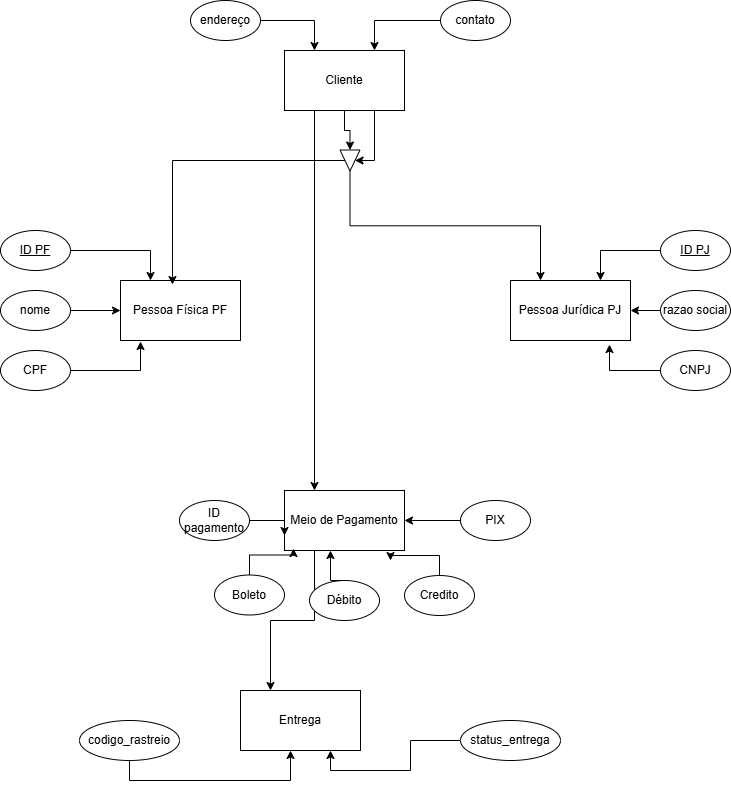

The diagram above was exported from draw.io. Its source (the exported page's mxGraphModel, read from the mxfile embedded in the PNG):
<mxGraphModel dx="860" dy="431" grid="1" gridSize="10" guides="1" tooltips="1" connect="1" arrows="1" fold="1" page="1" pageScale="1" pageWidth="827" pageHeight="1169" math="0" shadow="0">
  <root>
    <mxCell id="0" />
    <mxCell id="1" parent="0" />
    <mxCell id="fM5jxz5KPZId9MsXldcG-1" parent="1" style="rounded=0;whiteSpace=wrap;html=1;" value="Pessoa Física PF" vertex="1">
      <mxGeometry height="60" width="120" x="190" y="290" as="geometry" />
    </mxCell>
    <mxCell id="fM5jxz5KPZId9MsXldcG-2" parent="1" style="rounded=0;whiteSpace=wrap;html=1;" value="Pessoa Jurídica PJ" vertex="1">
      <mxGeometry height="60" width="120" x="580" y="290" as="geometry" />
    </mxCell>
    <mxCell id="acIUjG6fp8Tg-64MEPHk-38" edge="1" parent="1" source="fM5jxz5KPZId9MsXldcG-3" style="edgeStyle=orthogonalEdgeStyle;rounded=0;orthogonalLoop=1;jettySize=auto;html=1;exitX=0.25;exitY=1;exitDx=0;exitDy=0;entryX=0.25;entryY=0;entryDx=0;entryDy=0;" target="fM5jxz5KPZId9MsXldcG-4">
      <mxGeometry relative="1" as="geometry" />
    </mxCell>
    <mxCell id="fM5jxz5KPZId9MsXldcG-3" parent="1" style="rounded=0;whiteSpace=wrap;html=1;" value="Meio de Pagamento" vertex="1">
      <mxGeometry height="60" width="120" x="354" y="500" as="geometry" />
    </mxCell>
    <mxCell id="fM5jxz5KPZId9MsXldcG-4" parent="1" style="rounded=0;whiteSpace=wrap;html=1;" value="Entrega" vertex="1">
      <mxGeometry height="60" width="120" x="310" y="700" as="geometry" />
    </mxCell>
    <mxCell id="acIUjG6fp8Tg-64MEPHk-23" edge="1" parent="1" source="fM5jxz5KPZId9MsXldcG-5" style="edgeStyle=orthogonalEdgeStyle;rounded=0;orthogonalLoop=1;jettySize=auto;html=1;exitX=1;exitY=0.5;exitDx=0;exitDy=0;entryX=0.25;entryY=0;entryDx=0;entryDy=0;" target="fM5jxz5KPZId9MsXldcG-1">
      <mxGeometry relative="1" as="geometry" />
    </mxCell>
    <mxCell id="fM5jxz5KPZId9MsXldcG-5" parent="1" style="ellipse;whiteSpace=wrap;html=1;" value="&lt;u&gt;ID PF&lt;/u&gt;" vertex="1">
      <mxGeometry height="40" width="70" x="70" y="240" as="geometry" />
    </mxCell>
    <mxCell id="acIUjG6fp8Tg-64MEPHk-25" edge="1" parent="1" source="fM5jxz5KPZId9MsXldcG-6" style="edgeStyle=orthogonalEdgeStyle;rounded=0;orthogonalLoop=1;jettySize=auto;html=1;exitX=0;exitY=0.5;exitDx=0;exitDy=0;entryX=0.75;entryY=0;entryDx=0;entryDy=0;" target="fM5jxz5KPZId9MsXldcG-2">
      <mxGeometry relative="1" as="geometry" />
    </mxCell>
    <mxCell id="fM5jxz5KPZId9MsXldcG-6" parent="1" style="ellipse;whiteSpace=wrap;html=1;" value="&lt;u&gt;ID PJ&lt;/u&gt;" vertex="1">
      <mxGeometry height="40" width="70" x="730" y="240" as="geometry" />
    </mxCell>
    <mxCell id="acIUjG6fp8Tg-64MEPHk-22" edge="1" parent="1" source="fM5jxz5KPZId9MsXldcG-7" style="edgeStyle=orthogonalEdgeStyle;rounded=0;orthogonalLoop=1;jettySize=auto;html=1;exitX=1;exitY=0.5;exitDx=0;exitDy=0;entryX=0;entryY=0.5;entryDx=0;entryDy=0;" target="fM5jxz5KPZId9MsXldcG-1">
      <mxGeometry relative="1" as="geometry" />
    </mxCell>
    <mxCell id="fM5jxz5KPZId9MsXldcG-7" parent="1" style="ellipse;whiteSpace=wrap;html=1;" value="nome" vertex="1">
      <mxGeometry height="40" width="70" x="70" y="300" as="geometry" />
    </mxCell>
    <mxCell id="acIUjG6fp8Tg-64MEPHk-26" edge="1" parent="1" source="fM5jxz5KPZId9MsXldcG-8" style="edgeStyle=orthogonalEdgeStyle;rounded=0;orthogonalLoop=1;jettySize=auto;html=1;exitX=0;exitY=0.5;exitDx=0;exitDy=0;entryX=1;entryY=0.5;entryDx=0;entryDy=0;" target="fM5jxz5KPZId9MsXldcG-2">
      <mxGeometry relative="1" as="geometry" />
    </mxCell>
    <mxCell id="fM5jxz5KPZId9MsXldcG-8" parent="1" style="ellipse;whiteSpace=wrap;html=1;" value="razao social" vertex="1">
      <mxGeometry height="40" width="70" x="730" y="300" as="geometry" />
    </mxCell>
    <mxCell id="fM5jxz5KPZId9MsXldcG-9" parent="1" style="ellipse;whiteSpace=wrap;html=1;" value="CNPJ" vertex="1">
      <mxGeometry height="40" width="70" x="730" y="360" as="geometry" />
    </mxCell>
    <mxCell id="acIUjG6fp8Tg-64MEPHk-28" edge="1" parent="1" source="fM5jxz5KPZId9MsXldcG-10" style="edgeStyle=orthogonalEdgeStyle;rounded=0;orthogonalLoop=1;jettySize=auto;html=1;entryX=0.25;entryY=0;entryDx=0;entryDy=0;" target="acIUjG6fp8Tg-64MEPHk-7">
      <mxGeometry relative="1" as="geometry" />
    </mxCell>
    <mxCell id="fM5jxz5KPZId9MsXldcG-10" parent="1" style="ellipse;whiteSpace=wrap;html=1;" value="endereço" vertex="1">
      <mxGeometry height="40" width="70" x="260" y="10" as="geometry" />
    </mxCell>
    <mxCell id="acIUjG6fp8Tg-64MEPHk-29" edge="1" parent="1" source="fM5jxz5KPZId9MsXldcG-11" style="edgeStyle=orthogonalEdgeStyle;rounded=0;orthogonalLoop=1;jettySize=auto;html=1;exitX=0;exitY=0.5;exitDx=0;exitDy=0;entryX=0.75;entryY=0;entryDx=0;entryDy=0;" target="acIUjG6fp8Tg-64MEPHk-7">
      <mxGeometry relative="1" as="geometry" />
    </mxCell>
    <mxCell id="fM5jxz5KPZId9MsXldcG-11" parent="1" style="ellipse;whiteSpace=wrap;html=1;" value="contato" vertex="1">
      <mxGeometry height="40" width="70" x="510" y="10" as="geometry" />
    </mxCell>
    <mxCell id="fM5jxz5KPZId9MsXldcG-12" parent="1" style="ellipse;whiteSpace=wrap;html=1;" value="CPF" vertex="1">
      <mxGeometry height="40" width="70" x="70" y="360" as="geometry" />
    </mxCell>
    <mxCell id="acIUjG6fp8Tg-64MEPHk-31" edge="1" parent="1" source="fM5jxz5KPZId9MsXldcG-15" style="edgeStyle=orthogonalEdgeStyle;rounded=0;orthogonalLoop=1;jettySize=auto;html=1;exitX=1;exitY=0.5;exitDx=0;exitDy=0;entryX=0;entryY=0.75;entryDx=0;entryDy=0;" target="fM5jxz5KPZId9MsXldcG-3">
      <mxGeometry relative="1" as="geometry" />
    </mxCell>
    <mxCell id="fM5jxz5KPZId9MsXldcG-15" parent="1" style="ellipse;whiteSpace=wrap;html=1;" value="ID pagamento" vertex="1">
      <mxGeometry height="40" width="70" x="249" y="510" as="geometry" />
    </mxCell>
    <mxCell id="acIUjG6fp8Tg-64MEPHk-1" parent="1" style="ellipse;whiteSpace=wrap;html=1;" value="Boleto" vertex="1">
      <mxGeometry height="40" width="70" x="284" y="584.5" as="geometry" />
    </mxCell>
    <mxCell id="acIUjG6fp8Tg-64MEPHk-2" parent="1" style="ellipse;whiteSpace=wrap;html=1;" value="Débito" vertex="1">
      <mxGeometry height="40" width="70" x="379" y="590" as="geometry" />
    </mxCell>
    <mxCell id="acIUjG6fp8Tg-64MEPHk-34" edge="1" parent="1" source="acIUjG6fp8Tg-64MEPHk-3" style="edgeStyle=orthogonalEdgeStyle;rounded=0;orthogonalLoop=1;jettySize=auto;html=1;exitX=0.5;exitY=0;exitDx=0;exitDy=0;">
      <mxGeometry relative="1" as="geometry">
        <mxPoint x="460" y="570" as="targetPoint" />
      </mxGeometry>
    </mxCell>
    <mxCell id="acIUjG6fp8Tg-64MEPHk-3" parent="1" style="ellipse;whiteSpace=wrap;html=1;" value="Credito" vertex="1">
      <mxGeometry height="40" width="70" x="474" y="585" as="geometry" />
    </mxCell>
    <mxCell id="acIUjG6fp8Tg-64MEPHk-35" edge="1" parent="1" source="acIUjG6fp8Tg-64MEPHk-4" style="edgeStyle=orthogonalEdgeStyle;rounded=0;orthogonalLoop=1;jettySize=auto;html=1;entryX=1;entryY=0.5;entryDx=0;entryDy=0;" target="fM5jxz5KPZId9MsXldcG-3">
      <mxGeometry relative="1" as="geometry" />
    </mxCell>
    <mxCell id="acIUjG6fp8Tg-64MEPHk-4" parent="1" style="ellipse;whiteSpace=wrap;html=1;" value="PIX" vertex="1">
      <mxGeometry height="40" width="70" x="530" y="510" as="geometry" />
    </mxCell>
    <mxCell id="acIUjG6fp8Tg-64MEPHk-37" edge="1" parent="1" source="acIUjG6fp8Tg-64MEPHk-5" style="edgeStyle=orthogonalEdgeStyle;rounded=0;orthogonalLoop=1;jettySize=auto;html=1;entryX=0.75;entryY=1;entryDx=0;entryDy=0;" target="fM5jxz5KPZId9MsXldcG-4">
      <mxGeometry relative="1" as="geometry" />
    </mxCell>
    <mxCell id="acIUjG6fp8Tg-64MEPHk-5" parent="1" style="ellipse;whiteSpace=wrap;html=1;" value="status_entrega" vertex="1">
      <mxGeometry height="40" width="100" x="530" y="730" as="geometry" />
    </mxCell>
    <mxCell id="acIUjG6fp8Tg-64MEPHk-18" edge="1" parent="1" source="acIUjG6fp8Tg-64MEPHk-7" style="edgeStyle=orthogonalEdgeStyle;rounded=0;orthogonalLoop=1;jettySize=auto;html=1;entryX=0;entryY=0.5;entryDx=0;entryDy=0;" target="acIUjG6fp8Tg-64MEPHk-12">
      <mxGeometry relative="1" as="geometry" />
    </mxCell>
    <mxCell id="acIUjG6fp8Tg-64MEPHk-20" edge="1" parent="1" source="acIUjG6fp8Tg-64MEPHk-7" style="edgeStyle=orthogonalEdgeStyle;rounded=0;orthogonalLoop=1;jettySize=auto;html=1;exitX=0.75;exitY=1;exitDx=0;exitDy=0;entryX=0.5;entryY=0;entryDx=0;entryDy=0;" target="acIUjG6fp8Tg-64MEPHk-12">
      <mxGeometry relative="1" as="geometry">
        <Array as="points">
          <mxPoint x="444" y="170" />
        </Array>
      </mxGeometry>
    </mxCell>
    <mxCell id="acIUjG6fp8Tg-64MEPHk-30" edge="1" parent="1" source="acIUjG6fp8Tg-64MEPHk-7" style="edgeStyle=orthogonalEdgeStyle;rounded=0;orthogonalLoop=1;jettySize=auto;html=1;exitX=0.25;exitY=1;exitDx=0;exitDy=0;entryX=0.25;entryY=0;entryDx=0;entryDy=0;" target="fM5jxz5KPZId9MsXldcG-3">
      <mxGeometry relative="1" as="geometry" />
    </mxCell>
    <mxCell id="acIUjG6fp8Tg-64MEPHk-7" parent="1" style="rounded=0;whiteSpace=wrap;html=1;" value="Cliente" vertex="1">
      <mxGeometry height="60" width="120" x="354" y="60" as="geometry" />
    </mxCell>
    <mxCell id="acIUjG6fp8Tg-64MEPHk-36" edge="1" parent="1" source="acIUjG6fp8Tg-64MEPHk-9" style="edgeStyle=orthogonalEdgeStyle;rounded=0;orthogonalLoop=1;jettySize=auto;html=1;exitX=0.5;exitY=1;exitDx=0;exitDy=0;entryX=0.417;entryY=1;entryDx=0;entryDy=0;entryPerimeter=0;" target="fM5jxz5KPZId9MsXldcG-4">
      <mxGeometry relative="1" as="geometry">
        <mxPoint x="369" y="840" as="targetPoint" />
      </mxGeometry>
    </mxCell>
    <mxCell id="acIUjG6fp8Tg-64MEPHk-9" parent="1" style="ellipse;whiteSpace=wrap;html=1;" value="codigo_rastreio" vertex="1">
      <mxGeometry height="40" width="100" x="149" y="730" as="geometry" />
    </mxCell>
    <mxCell id="acIUjG6fp8Tg-64MEPHk-21" edge="1" parent="1" source="acIUjG6fp8Tg-64MEPHk-12" style="edgeStyle=orthogonalEdgeStyle;rounded=0;orthogonalLoop=1;jettySize=auto;html=1;entryX=0.25;entryY=0;entryDx=0;entryDy=0;exitX=1;exitY=0.5;exitDx=0;exitDy=0;" target="fM5jxz5KPZId9MsXldcG-2">
      <mxGeometry relative="1" as="geometry">
        <mxPoint x="419" y="190" as="sourcePoint" />
        <mxPoint x="604.5" y="310" as="targetPoint" />
      </mxGeometry>
    </mxCell>
    <mxCell id="acIUjG6fp8Tg-64MEPHk-12" parent="1" style="triangle;whiteSpace=wrap;html=1;rotation=90;" value="" vertex="1">
      <mxGeometry height="20" width="21" x="409" y="160" as="geometry" />
    </mxCell>
    <mxCell id="acIUjG6fp8Tg-64MEPHk-19" edge="1" parent="1" source="acIUjG6fp8Tg-64MEPHk-12" style="edgeStyle=orthogonalEdgeStyle;rounded=0;orthogonalLoop=1;jettySize=auto;html=1;entryX=0.433;entryY=0.067;entryDx=0;entryDy=0;entryPerimeter=0;" target="fM5jxz5KPZId9MsXldcG-1">
      <mxGeometry relative="1" as="geometry" />
    </mxCell>
    <mxCell id="acIUjG6fp8Tg-64MEPHk-24" edge="1" parent="1" source="fM5jxz5KPZId9MsXldcG-12" style="edgeStyle=orthogonalEdgeStyle;rounded=0;orthogonalLoop=1;jettySize=auto;html=1;exitX=1;exitY=0.5;exitDx=0;exitDy=0;entryX=0.167;entryY=1.017;entryDx=0;entryDy=0;entryPerimeter=0;" target="fM5jxz5KPZId9MsXldcG-1">
      <mxGeometry relative="1" as="geometry" />
    </mxCell>
    <mxCell id="acIUjG6fp8Tg-64MEPHk-27" edge="1" parent="1" source="fM5jxz5KPZId9MsXldcG-9" style="edgeStyle=orthogonalEdgeStyle;rounded=0;orthogonalLoop=1;jettySize=auto;html=1;exitX=0;exitY=0.5;exitDx=0;exitDy=0;entryX=0.825;entryY=1.067;entryDx=0;entryDy=0;entryPerimeter=0;" target="fM5jxz5KPZId9MsXldcG-2">
      <mxGeometry relative="1" as="geometry" />
    </mxCell>
    <mxCell id="acIUjG6fp8Tg-64MEPHk-32" edge="1" parent="1" source="acIUjG6fp8Tg-64MEPHk-1" style="edgeStyle=orthogonalEdgeStyle;rounded=0;orthogonalLoop=1;jettySize=auto;html=1;exitX=0.5;exitY=0;exitDx=0;exitDy=0;entryX=0.075;entryY=0.967;entryDx=0;entryDy=0;entryPerimeter=0;" target="fM5jxz5KPZId9MsXldcG-3">
      <mxGeometry relative="1" as="geometry" />
    </mxCell>
    <mxCell id="acIUjG6fp8Tg-64MEPHk-33" edge="1" parent="1" source="acIUjG6fp8Tg-64MEPHk-2" style="edgeStyle=orthogonalEdgeStyle;rounded=0;orthogonalLoop=1;jettySize=auto;html=1;exitX=0.5;exitY=0;exitDx=0;exitDy=0;entryX=0.383;entryY=1;entryDx=0;entryDy=0;entryPerimeter=0;" target="fM5jxz5KPZId9MsXldcG-3">
      <mxGeometry relative="1" as="geometry" />
    </mxCell>
  </root>
</mxGraphModel>